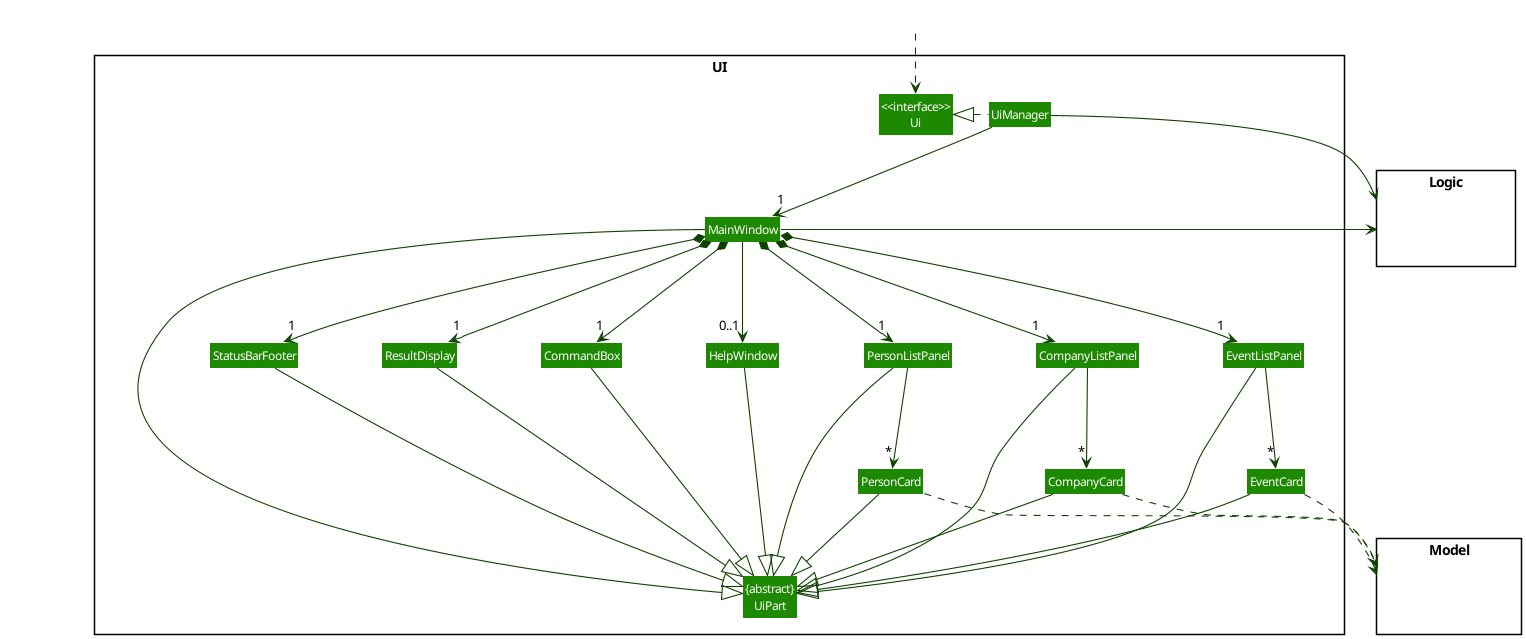

The diagram above was rendered by PlantUML. Its source (embedded in the PNG):
@startuml
!include style.puml
skinparam arrowThickness 1.1
skinparam arrowColor UI_COLOR_T4
skinparam classBackgroundColor UI_COLOR

package UI <<Rectangle>>{
Class "<<interface>>\nUi" as Ui
Class "{abstract}\nUiPart" as UiPart
Class UiManager
Class MainWindow
Class HelpWindow
Class ResultDisplay
Class PersonListPanel
Class CompanyListPanel
Class EventListPanel
Class PersonCard
Class CompanyCard
Class EventCard
Class StatusBarFooter
Class CommandBox
}

package Model <<Rectangle>> {
Class HiddenModel #FFFFFF
}

package Logic <<Rectangle>> {
Class HiddenLogic #FFFFFF
}

Class HiddenOutside #FFFFFF
HiddenOutside ..> Ui

UiManager .left.|> Ui
UiManager -down-> "1" MainWindow
MainWindow *-down->  "1" CommandBox
MainWindow *-down-> "1" ResultDisplay
MainWindow *-down-> "1" PersonListPanel
MainWindow *-down-> "1" CompanyListPanel
MainWindow *-down-> "1" EventListPanel
MainWindow *-down-> "1" StatusBarFooter
MainWindow --> "0..1" HelpWindow

CompanyListPanel -down-> "*" CompanyCard
EventListPanel -down-> "*" EventCard
PersonListPanel -down-> "*" PersonCard

MainWindow -left-|> UiPart

ResultDisplay --|> UiPart
CommandBox --|> UiPart
PersonListPanel --|> UiPart
CompanyListPanel --|> UiPart
EventListPanel --|> UiPart
PersonCard --|> UiPart
EventCard --|> UiPart
CompanyCard --|> UiPart
StatusBarFooter --|> UiPart
HelpWindow --|> UiPart

PersonCard ..> Model
CompanyCard ..> Model
EventCard ..> Model
UiManager -right-> Logic
MainWindow -left-> Logic

PersonListPanel -[hidden]left- HelpWindow
HelpWindow -[hidden]left- CommandBox
CommandBox -[hidden]left- ResultDisplay
ResultDisplay -[hidden]left- StatusBarFooter

MainWindow -[hidden]-|> UiPart
@enduml